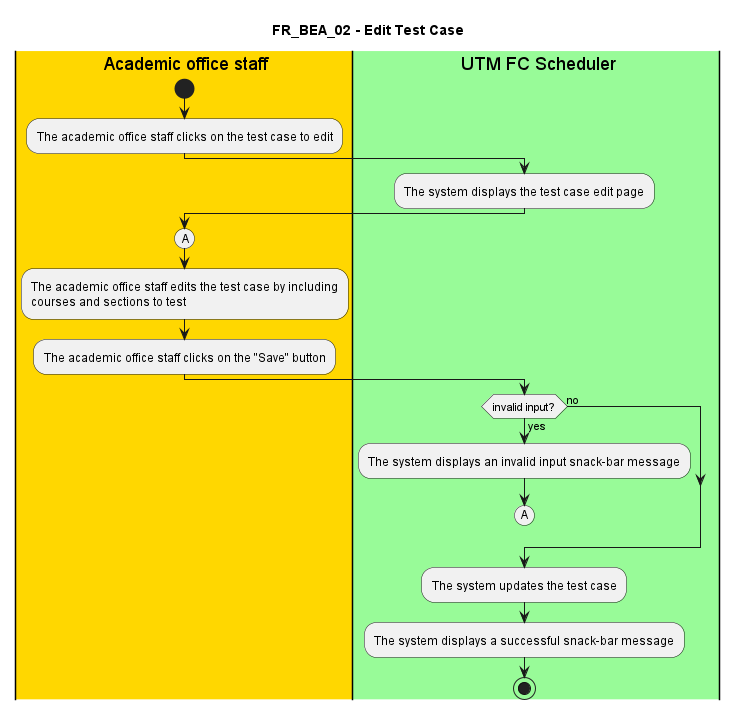

The diagram above was rendered by PlantUML. Its source (embedded in the PNG):
@startuml FR_BEA_02
title FR_BEA_02 - Edit Test Case


|#gold|eu| Academic office staff
|#palegreen|sys| UTM FC Scheduler

|eu|
start
:The academic office staff clicks on the test case to edit;

|sys|
:The system displays the test case edit page;

|eu|
(A)
:The academic office staff edits the test case by including
courses and sections to test;
:The academic office staff clicks on the "Save" button;

|sys|
if (invalid input?) then (yes)
  :The system displays an invalid input snack-bar message;
  (A)
  detach
else (no)
endif

|sys|
:The system updates the test case;
:The system displays a successful snack-bar message;

stop

@enduml